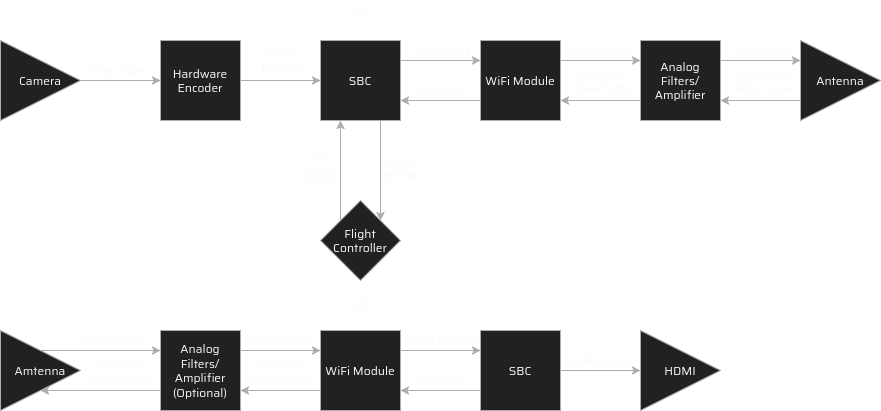

The diagram above was exported from draw.io. Its source (the exported page's mxGraphModel, read from the mxfile embedded in the PNG):
<mxGraphModel dx="1414" dy="777" grid="1" gridSize="10" guides="1" tooltips="1" connect="1" arrows="1" fold="1" page="1" pageScale="1" pageWidth="850" pageHeight="1100" math="0" shadow="0" adaptiveColors="auto">
  <root>
    <mxCell id="0" />
    <mxCell id="1" parent="0" />
    <mxCell id="AR9ecUpsX23sa5dndAGW-9" style="edgeStyle=orthogonalEdgeStyle;rounded=0;orthogonalLoop=1;jettySize=auto;html=1;entryX=0;entryY=0.5;entryDx=0;entryDy=0;labelBackgroundColor=none;fontColor=light-dark(default, #adadad);fontFamily=Saira;fontSource=https%3A%2F%2Ffonts.googleapis.com%2Fcss%3Ffamily%3DSaira;strokeColor=light-dark(#000000,#ADADAD);" parent="1" source="AR9ecUpsX23sa5dndAGW-1" target="AR9ecUpsX23sa5dndAGW-2" edge="1">
      <mxGeometry relative="1" as="geometry" />
    </mxCell>
    <mxCell id="AR9ecUpsX23sa5dndAGW-10" value="Raw Video" style="edgeLabel;html=1;align=center;verticalAlign=middle;resizable=0;points=[];rounded=0;labelBackgroundColor=none;fontFamily=Saira;fontSource=https%3A%2F%2Ffonts.googleapis.com%2Fcss%3Ffamily%3DSaira;fontColor=light-dark(default, #adadad);" parent="AR9ecUpsX23sa5dndAGW-9" vertex="1" connectable="0">
      <mxGeometry x="-0.05" y="-3" relative="1" as="geometry">
        <mxPoint y="-13" as="offset" />
      </mxGeometry>
    </mxCell>
    <mxCell id="AR9ecUpsX23sa5dndAGW-1" value="Camera" style="triangle;whiteSpace=wrap;html=1;rounded=0;labelBackgroundColor=none;fontFamily=Saira;fontSource=https%3A%2F%2Ffonts.googleapis.com%2Fcss%3Ffamily%3DSaira;fontColor=light-dark(default, #adadad);fillColor=light-dark(#000000,#212121);strokeColor=light-dark(#000000,#ADADAD);" parent="1" vertex="1">
      <mxGeometry x="40" y="40" width="80" height="80" as="geometry" />
    </mxCell>
    <mxCell id="AR9ecUpsX23sa5dndAGW-11" style="edgeStyle=orthogonalEdgeStyle;rounded=0;orthogonalLoop=1;jettySize=auto;html=1;entryX=0;entryY=0.5;entryDx=0;entryDy=0;labelBackgroundColor=none;fontColor=light-dark(default, #adadad);fontFamily=Saira;fontSource=https%3A%2F%2Ffonts.googleapis.com%2Fcss%3Ffamily%3DSaira;strokeColor=light-dark(#000000,#ADADAD);" parent="1" source="AR9ecUpsX23sa5dndAGW-2" target="AR9ecUpsX23sa5dndAGW-3" edge="1">
      <mxGeometry relative="1" as="geometry" />
    </mxCell>
    <mxCell id="AR9ecUpsX23sa5dndAGW-12" value="Digital&lt;br&gt;Packets" style="edgeLabel;html=1;align=center;verticalAlign=middle;resizable=0;points=[];rounded=0;labelBackgroundColor=none;fontFamily=Saira;fontSource=https%3A%2F%2Ffonts.googleapis.com%2Fcss%3Ffamily%3DSaira;fontColor=light-dark(default, #adadad);" parent="AR9ecUpsX23sa5dndAGW-11" vertex="1" connectable="0">
      <mxGeometry x="0.125" y="-4" relative="1" as="geometry">
        <mxPoint x="-5" y="-24" as="offset" />
      </mxGeometry>
    </mxCell>
    <mxCell id="AR9ecUpsX23sa5dndAGW-2" value="Hardware&lt;br&gt;Encoder" style="aspect=fixed;rounded=0;labelBackgroundColor=none;fillColor=light-dark(#000000,#212121);strokeColor=light-dark(#000000, #adadad);perimeterSpacing=0;glass=0;fontColor=light-dark(default, #adadad);fontFamily=Saira;fontSource=https%3A%2F%2Ffonts.googleapis.com%2Fcss%3Ffamily%3DSaira;labelBorderColor=none;textShadow=0;whiteSpace=wrap;html=1;convertToSvg=0;strokeWidth=1;" parent="1" vertex="1">
      <mxGeometry x="200" y="40" width="80" height="80" as="geometry" />
    </mxCell>
    <mxCell id="AR9ecUpsX23sa5dndAGW-13" style="edgeStyle=orthogonalEdgeStyle;rounded=0;orthogonalLoop=1;jettySize=auto;html=1;exitX=1;exitY=0.25;exitDx=0;exitDy=0;entryX=0;entryY=0.25;entryDx=0;entryDy=0;labelBackgroundColor=none;fontColor=light-dark(default, #adadad);fontFamily=Saira;fontSource=https%3A%2F%2Ffonts.googleapis.com%2Fcss%3Ffamily%3DSaira;strokeColor=light-dark(#000000,#ADADAD);" parent="1" source="AR9ecUpsX23sa5dndAGW-3" target="AR9ecUpsX23sa5dndAGW-4" edge="1">
      <mxGeometry relative="1" as="geometry" />
    </mxCell>
    <mxCell id="AR9ecUpsX23sa5dndAGW-14" value="Waveforms" style="edgeLabel;html=1;align=center;verticalAlign=middle;resizable=0;points=[];rounded=0;labelBackgroundColor=none;fontFamily=Saira;fontSource=https%3A%2F%2Ffonts.googleapis.com%2Fcss%3Ffamily%3DSaira;fontColor=light-dark(default, #adadad);" parent="AR9ecUpsX23sa5dndAGW-13" vertex="1" connectable="0">
      <mxGeometry x="0.25" y="-1" relative="1" as="geometry">
        <mxPoint x="-10" y="-11" as="offset" />
      </mxGeometry>
    </mxCell>
    <mxCell id="AR9ecUpsX23sa5dndAGW-27" style="edgeStyle=orthogonalEdgeStyle;rounded=0;orthogonalLoop=1;jettySize=auto;html=1;exitX=0.75;exitY=1;exitDx=0;exitDy=0;entryX=1;entryY=0;entryDx=0;entryDy=0;labelBackgroundColor=none;fontColor=light-dark(default, #adadad);fontFamily=Saira;fontSource=https%3A%2F%2Ffonts.googleapis.com%2Fcss%3Ffamily%3DSaira;strokeColor=light-dark(#000000,#ADADAD);" parent="1" source="AR9ecUpsX23sa5dndAGW-3" target="AR9ecUpsX23sa5dndAGW-8" edge="1">
      <mxGeometry relative="1" as="geometry" />
    </mxCell>
    <mxCell id="AR9ecUpsX23sa5dndAGW-29" value="&lt;div&gt;State/&lt;/div&gt;&lt;div&gt;Settings&lt;/div&gt;" style="edgeLabel;html=1;align=center;verticalAlign=middle;resizable=0;points=[];rounded=0;labelBackgroundColor=none;fontFamily=Saira;fontSource=https%3A%2F%2Ffonts.googleapis.com%2Fcss%3Ffamily%3DSaira;fontColor=light-dark(default, #adadad);" parent="AR9ecUpsX23sa5dndAGW-27" vertex="1" connectable="0">
      <mxGeometry x="-0.06" y="-1" relative="1" as="geometry">
        <mxPoint x="21" as="offset" />
      </mxGeometry>
    </mxCell>
    <mxCell id="AR9ecUpsX23sa5dndAGW-3" value="SBC" style="whiteSpace=wrap;html=1;aspect=fixed;rounded=0;labelBackgroundColor=none;perimeterSpacing=0;strokeWidth=1;fontFamily=Saira;fontSource=https%3A%2F%2Ffonts.googleapis.com%2Fcss%3Ffamily%3DSaira;fontColor=light-dark(default, #adadad);strokeColor=light-dark(#000000,#ADADAD);fillColor=light-dark(#000000,#212121);" parent="1" vertex="1">
      <mxGeometry x="360" y="40" width="80" height="80" as="geometry" />
    </mxCell>
    <mxCell id="AR9ecUpsX23sa5dndAGW-15" style="edgeStyle=orthogonalEdgeStyle;rounded=0;orthogonalLoop=1;jettySize=auto;html=1;exitX=0;exitY=0.75;exitDx=0;exitDy=0;entryX=1;entryY=0.75;entryDx=0;entryDy=0;labelBackgroundColor=none;fontColor=light-dark(default, #adadad);fontFamily=Saira;fontSource=https%3A%2F%2Ffonts.googleapis.com%2Fcss%3Ffamily%3DSaira;strokeColor=light-dark(#000000,#ADADAD);" parent="1" source="AR9ecUpsX23sa5dndAGW-4" target="AR9ecUpsX23sa5dndAGW-3" edge="1">
      <mxGeometry relative="1" as="geometry" />
    </mxCell>
    <mxCell id="AR9ecUpsX23sa5dndAGW-16" value="ACK/ARQ" style="edgeLabel;html=1;align=center;verticalAlign=middle;resizable=0;points=[];rounded=0;labelBackgroundColor=none;fontFamily=Saira;fontSource=https%3A%2F%2Ffonts.googleapis.com%2Fcss%3Ffamily%3DSaira;fontColor=light-dark(default, #adadad);" parent="AR9ecUpsX23sa5dndAGW-15" vertex="1" connectable="0">
      <mxGeometry y="-3" relative="1" as="geometry">
        <mxPoint y="-7" as="offset" />
      </mxGeometry>
    </mxCell>
    <mxCell id="AR9ecUpsX23sa5dndAGW-19" style="edgeStyle=orthogonalEdgeStyle;rounded=0;orthogonalLoop=1;jettySize=auto;html=1;exitX=1;exitY=0.25;exitDx=0;exitDy=0;entryX=0;entryY=0.25;entryDx=0;entryDy=0;labelBackgroundColor=none;fontColor=light-dark(default, #adadad);fontFamily=Saira;fontSource=https%3A%2F%2Ffonts.googleapis.com%2Fcss%3Ffamily%3DSaira;strokeColor=light-dark(#000000,#ADADAD);" parent="1" source="AR9ecUpsX23sa5dndAGW-4" target="AR9ecUpsX23sa5dndAGW-5" edge="1">
      <mxGeometry relative="1" as="geometry" />
    </mxCell>
    <mxCell id="AR9ecUpsX23sa5dndAGW-20" value="Radio Signal" style="edgeLabel;html=1;align=center;verticalAlign=middle;resizable=0;points=[];rounded=0;labelBackgroundColor=none;fontFamily=Saira;fontSource=https%3A%2F%2Ffonts.googleapis.com%2Fcss%3Ffamily%3DSaira;fontColor=light-dark(default, #adadad);" parent="AR9ecUpsX23sa5dndAGW-19" vertex="1" connectable="0">
      <mxGeometry x="0.3" y="-5" relative="1" as="geometry">
        <mxPoint x="-12" y="-15" as="offset" />
      </mxGeometry>
    </mxCell>
    <mxCell id="AR9ecUpsX23sa5dndAGW-4" value="WiFi Module" style="whiteSpace=wrap;html=1;aspect=fixed;rounded=0;labelBackgroundColor=none;fontFamily=Saira;fontSource=https%3A%2F%2Ffonts.googleapis.com%2Fcss%3Ffamily%3DSaira;fontColor=light-dark(default, #adadad);fillColor=light-dark(#000000,#212121);strokeColor=light-dark(#000000,#ADADAD);" parent="1" vertex="1">
      <mxGeometry x="520" y="40" width="80" height="80" as="geometry" />
    </mxCell>
    <mxCell id="AR9ecUpsX23sa5dndAGW-21" style="edgeStyle=orthogonalEdgeStyle;rounded=0;orthogonalLoop=1;jettySize=auto;html=1;exitX=1;exitY=0.25;exitDx=0;exitDy=0;entryX=0;entryY=0.25;entryDx=0;entryDy=0;labelBackgroundColor=none;fontColor=light-dark(default, #adadad);fontFamily=Saira;fontSource=https%3A%2F%2Ffonts.googleapis.com%2Fcss%3Ffamily%3DSaira;strokeColor=light-dark(#000000,#ADADAD);" parent="1" source="AR9ecUpsX23sa5dndAGW-5" target="AR9ecUpsX23sa5dndAGW-7" edge="1">
      <mxGeometry relative="1" as="geometry" />
    </mxCell>
    <mxCell id="AR9ecUpsX23sa5dndAGW-22" value="Final Signal" style="edgeLabel;html=1;align=center;verticalAlign=middle;resizable=0;points=[];rounded=0;labelBackgroundColor=none;fontFamily=Saira;fontSource=https%3A%2F%2Ffonts.googleapis.com%2Fcss%3Ffamily%3DSaira;fontColor=light-dark(default, #adadad);" parent="AR9ecUpsX23sa5dndAGW-21" vertex="1" connectable="0">
      <mxGeometry x="0.25" y="1" relative="1" as="geometry">
        <mxPoint x="-10" y="-9" as="offset" />
      </mxGeometry>
    </mxCell>
    <mxCell id="AR9ecUpsX23sa5dndAGW-25" value="" style="edgeStyle=orthogonalEdgeStyle;rounded=0;orthogonalLoop=1;jettySize=auto;html=1;exitX=0;exitY=0.75;exitDx=0;exitDy=0;entryX=1;entryY=0.75;entryDx=0;entryDy=0;labelBackgroundColor=none;fontColor=light-dark(default, #adadad);fontFamily=Saira;fontSource=https%3A%2F%2Ffonts.googleapis.com%2Fcss%3Ffamily%3DSaira;strokeColor=light-dark(#000000,#ADADAD);" parent="1" source="AR9ecUpsX23sa5dndAGW-5" target="AR9ecUpsX23sa5dndAGW-4" edge="1">
      <mxGeometry relative="1" as="geometry" />
    </mxCell>
    <mxCell id="AR9ecUpsX23sa5dndAGW-26" value="&lt;div&gt;ACK/ARQ&lt;/div&gt;&lt;div&gt;Waveforms&lt;/div&gt;" style="edgeLabel;html=1;align=center;verticalAlign=middle;resizable=0;points=[];rounded=0;labelBackgroundColor=none;fontFamily=Saira;fontSource=https%3A%2F%2Ffonts.googleapis.com%2Fcss%3Ffamily%3DSaira;fontColor=light-dark(default, #adadad);" parent="AR9ecUpsX23sa5dndAGW-25" vertex="1" connectable="0">
      <mxGeometry x="0.325" y="-3" relative="1" as="geometry">
        <mxPoint x="13" y="-17" as="offset" />
      </mxGeometry>
    </mxCell>
    <mxCell id="AR9ecUpsX23sa5dndAGW-5" value="Analog Filters/Amplifier" style="whiteSpace=wrap;html=1;aspect=fixed;rounded=0;labelBackgroundColor=none;fontFamily=Saira;fontSource=https%3A%2F%2Ffonts.googleapis.com%2Fcss%3Ffamily%3DSaira;fontColor=light-dark(default, #adadad);fillColor=light-dark(#000000,#212121);strokeColor=light-dark(#000000,#ADADAD);" parent="1" vertex="1">
      <mxGeometry x="680" y="40" width="80" height="80" as="geometry" />
    </mxCell>
    <mxCell id="AR9ecUpsX23sa5dndAGW-23" style="edgeStyle=orthogonalEdgeStyle;rounded=0;orthogonalLoop=1;jettySize=auto;html=1;exitX=0;exitY=0.75;exitDx=0;exitDy=0;entryX=1;entryY=0.75;entryDx=0;entryDy=0;labelBackgroundColor=none;fontColor=light-dark(default, #adadad);fontFamily=Saira;fontSource=https%3A%2F%2Ffonts.googleapis.com%2Fcss%3Ffamily%3DSaira;strokeColor=light-dark(#000000,#ADADAD);" parent="1" source="AR9ecUpsX23sa5dndAGW-7" target="AR9ecUpsX23sa5dndAGW-5" edge="1">
      <mxGeometry relative="1" as="geometry" />
    </mxCell>
    <mxCell id="AR9ecUpsX23sa5dndAGW-24" value="ACK/ARQ&lt;br&gt;Radio Signal" style="edgeLabel;html=1;align=center;verticalAlign=middle;resizable=0;points=[];rounded=0;labelBackgroundColor=none;fontFamily=Saira;fontSource=https%3A%2F%2Ffonts.googleapis.com%2Fcss%3Ffamily%3DSaira;fontColor=light-dark(default, #adadad);" parent="AR9ecUpsX23sa5dndAGW-23" vertex="1" connectable="0">
      <mxGeometry x="-0.05" y="2" relative="1" as="geometry">
        <mxPoint y="-22" as="offset" />
      </mxGeometry>
    </mxCell>
    <mxCell id="AR9ecUpsX23sa5dndAGW-7" value="Antenna" style="triangle;whiteSpace=wrap;html=1;rounded=0;labelBackgroundColor=none;fontFamily=Saira;fontSource=https%3A%2F%2Ffonts.googleapis.com%2Fcss%3Ffamily%3DSaira;fontColor=light-dark(default, #adadad);fillColor=light-dark(#000000,#212121);strokeColor=light-dark(#000000,#ADADAD);" parent="1" vertex="1">
      <mxGeometry x="840" y="40" width="80" height="80" as="geometry" />
    </mxCell>
    <mxCell id="AR9ecUpsX23sa5dndAGW-28" style="edgeStyle=orthogonalEdgeStyle;rounded=0;orthogonalLoop=1;jettySize=auto;html=1;exitX=0;exitY=0;exitDx=0;exitDy=0;entryX=0.25;entryY=1;entryDx=0;entryDy=0;labelBackgroundColor=none;fontColor=light-dark(default, #adadad);fontFamily=Saira;fontSource=https%3A%2F%2Ffonts.googleapis.com%2Fcss%3Ffamily%3DSaira;strokeColor=light-dark(#000000,#ADADAD);" parent="1" source="AR9ecUpsX23sa5dndAGW-8" target="AR9ecUpsX23sa5dndAGW-3" edge="1">
      <mxGeometry relative="1" as="geometry" />
    </mxCell>
    <mxCell id="AR9ecUpsX23sa5dndAGW-30" value="On&lt;br&gt;Screen&lt;br&gt;Display" style="edgeLabel;html=1;align=center;verticalAlign=middle;resizable=0;points=[];rounded=0;labelBackgroundColor=none;fontFamily=Saira;fontSource=https%3A%2F%2Ffonts.googleapis.com%2Fcss%3Ffamily%3DSaira;fontColor=light-dark(default, #adadad);" parent="AR9ecUpsX23sa5dndAGW-28" vertex="1" connectable="0">
      <mxGeometry x="0.04" y="-5" relative="1" as="geometry">
        <mxPoint x="-25" as="offset" />
      </mxGeometry>
    </mxCell>
    <mxCell id="AR9ecUpsX23sa5dndAGW-8" value="Flight Controller" style="rhombus;whiteSpace=wrap;html=1;rounded=0;labelBackgroundColor=none;fontFamily=Saira;fontSource=https%3A%2F%2Ffonts.googleapis.com%2Fcss%3Ffamily%3DSaira;fontColor=light-dark(default, #adadad);fillColor=light-dark(#000000,#212121);strokeColor=light-dark(#000000,#ADADAD);" parent="1" vertex="1">
      <mxGeometry x="360" y="200" width="80" height="80" as="geometry" />
    </mxCell>
    <mxCell id="AR9ecUpsX23sa5dndAGW-37" style="edgeStyle=orthogonalEdgeStyle;rounded=0;orthogonalLoop=1;jettySize=auto;html=1;exitX=0.5;exitY=0;exitDx=0;exitDy=0;entryX=0;entryY=0.25;entryDx=0;entryDy=0;labelBackgroundColor=none;fontColor=light-dark(default, #adadad);fontFamily=Saira;fontSource=https%3A%2F%2Ffonts.googleapis.com%2Fcss%3Ffamily%3DSaira;strokeColor=light-dark(#000000,#ADADAD);" parent="1" source="AR9ecUpsX23sa5dndAGW-31" target="AR9ecUpsX23sa5dndAGW-32" edge="1">
      <mxGeometry relative="1" as="geometry" />
    </mxCell>
    <mxCell id="AR9ecUpsX23sa5dndAGW-44" value="Final Signal" style="edgeLabel;html=1;align=center;verticalAlign=middle;resizable=0;points=[];rounded=0;labelBackgroundColor=none;fontFamily=Saira;fontSource=https%3A%2F%2Ffonts.googleapis.com%2Fcss%3Ffamily%3DSaira;fontColor=light-dark(default, #adadad);" parent="AR9ecUpsX23sa5dndAGW-37" vertex="1" connectable="0">
      <mxGeometry x="0.3167" y="-1" relative="1" as="geometry">
        <mxPoint x="-9" y="-11" as="offset" />
      </mxGeometry>
    </mxCell>
    <mxCell id="AR9ecUpsX23sa5dndAGW-31" value="Amtenna" style="triangle;whiteSpace=wrap;html=1;rounded=0;labelBackgroundColor=none;fontFamily=Saira;fontSource=https%3A%2F%2Ffonts.googleapis.com%2Fcss%3Ffamily%3DSaira;fontColor=light-dark(default, #adadad);fillColor=light-dark(#000000,#212121);strokeColor=light-dark(#000000,#ADADAD);" parent="1" vertex="1">
      <mxGeometry x="40" y="330" width="80" height="80" as="geometry" />
    </mxCell>
    <mxCell id="AR9ecUpsX23sa5dndAGW-38" style="edgeStyle=orthogonalEdgeStyle;rounded=0;orthogonalLoop=1;jettySize=auto;html=1;exitX=1;exitY=0.25;exitDx=0;exitDy=0;entryX=0;entryY=0.25;entryDx=0;entryDy=0;labelBackgroundColor=none;fontColor=light-dark(default, #adadad);fontFamily=Saira;fontSource=https%3A%2F%2Ffonts.googleapis.com%2Fcss%3Ffamily%3DSaira;strokeColor=light-dark(#000000,#ADADAD);" parent="1" source="AR9ecUpsX23sa5dndAGW-32" target="AR9ecUpsX23sa5dndAGW-33" edge="1">
      <mxGeometry relative="1" as="geometry" />
    </mxCell>
    <mxCell id="AR9ecUpsX23sa5dndAGW-45" value="Radio Signal" style="edgeLabel;html=1;align=center;verticalAlign=middle;resizable=0;points=[];rounded=0;labelBackgroundColor=none;fontFamily=Saira;fontSource=https%3A%2F%2Ffonts.googleapis.com%2Fcss%3Ffamily%3DSaira;fontColor=light-dark(default, #adadad);" parent="AR9ecUpsX23sa5dndAGW-38" vertex="1" connectable="0">
      <mxGeometry x="0.125" y="-1" relative="1" as="geometry">
        <mxPoint x="-5" y="-11" as="offset" />
      </mxGeometry>
    </mxCell>
    <mxCell id="AR9ecUpsX23sa5dndAGW-43" style="edgeStyle=orthogonalEdgeStyle;rounded=0;orthogonalLoop=1;jettySize=auto;html=1;exitX=0;exitY=0.75;exitDx=0;exitDy=0;entryX=0.5;entryY=1;entryDx=0;entryDy=0;labelBackgroundColor=none;fontColor=light-dark(default, #adadad);fontFamily=Saira;fontSource=https%3A%2F%2Ffonts.googleapis.com%2Fcss%3Ffamily%3DSaira;strokeColor=light-dark(#000000,#ADADAD);" parent="1" source="AR9ecUpsX23sa5dndAGW-32" target="AR9ecUpsX23sa5dndAGW-31" edge="1">
      <mxGeometry relative="1" as="geometry" />
    </mxCell>
    <mxCell id="AR9ecUpsX23sa5dndAGW-50" value="ACK/ARQ&lt;br&gt;Radio Signal" style="edgeLabel;html=1;align=center;verticalAlign=middle;resizable=0;points=[];rounded=0;labelBackgroundColor=none;fontFamily=Saira;fontSource=https%3A%2F%2Ffonts.googleapis.com%2Fcss%3Ffamily%3DSaira;fontColor=light-dark(default, #adadad);" parent="AR9ecUpsX23sa5dndAGW-43" vertex="1" connectable="0">
      <mxGeometry x="-0.5" y="-4" relative="1" as="geometry">
        <mxPoint x="-10" y="-16" as="offset" />
      </mxGeometry>
    </mxCell>
    <mxCell id="AR9ecUpsX23sa5dndAGW-32" value="&lt;div&gt;Analog Filters/Amplifier&lt;/div&gt;&lt;div&gt;(Optional)&lt;/div&gt;" style="whiteSpace=wrap;html=1;aspect=fixed;rounded=0;labelBackgroundColor=none;fontFamily=Saira;fontSource=https%3A%2F%2Ffonts.googleapis.com%2Fcss%3Ffamily%3DSaira;fontColor=light-dark(default, #adadad);fillColor=light-dark(#000000,#212121);strokeColor=light-dark(#000000,#ADADAD);" parent="1" vertex="1">
      <mxGeometry x="200" y="330" width="80" height="80" as="geometry" />
    </mxCell>
    <mxCell id="AR9ecUpsX23sa5dndAGW-39" style="edgeStyle=orthogonalEdgeStyle;rounded=0;orthogonalLoop=1;jettySize=auto;html=1;exitX=1;exitY=0.25;exitDx=0;exitDy=0;entryX=0;entryY=0.25;entryDx=0;entryDy=0;labelBackgroundColor=none;fontColor=light-dark(default, #adadad);fontFamily=Saira;fontSource=https%3A%2F%2Ffonts.googleapis.com%2Fcss%3Ffamily%3DSaira;strokeColor=light-dark(#000000,#ADADAD);" parent="1" source="AR9ecUpsX23sa5dndAGW-33" target="AR9ecUpsX23sa5dndAGW-34" edge="1">
      <mxGeometry relative="1" as="geometry" />
    </mxCell>
    <mxCell id="AR9ecUpsX23sa5dndAGW-46" value="Video Packets" style="edgeLabel;html=1;align=center;verticalAlign=middle;resizable=0;points=[];rounded=0;labelBackgroundColor=none;fontFamily=Saira;fontSource=https%3A%2F%2Ffonts.googleapis.com%2Fcss%3Ffamily%3DSaira;fontColor=light-dark(default, #adadad);" parent="AR9ecUpsX23sa5dndAGW-39" vertex="1" connectable="0">
      <mxGeometry x="0.1" y="-2" relative="1" as="geometry">
        <mxPoint x="-4" y="-12" as="offset" />
      </mxGeometry>
    </mxCell>
    <mxCell id="AR9ecUpsX23sa5dndAGW-42" style="edgeStyle=orthogonalEdgeStyle;rounded=0;orthogonalLoop=1;jettySize=auto;html=1;exitX=0;exitY=0.75;exitDx=0;exitDy=0;entryX=1;entryY=0.75;entryDx=0;entryDy=0;labelBackgroundColor=none;fontColor=light-dark(default, #adadad);fontFamily=Saira;fontSource=https%3A%2F%2Ffonts.googleapis.com%2Fcss%3Ffamily%3DSaira;strokeColor=light-dark(#000000,#ADADAD);" parent="1" source="AR9ecUpsX23sa5dndAGW-33" target="AR9ecUpsX23sa5dndAGW-32" edge="1">
      <mxGeometry relative="1" as="geometry" />
    </mxCell>
    <mxCell id="AR9ecUpsX23sa5dndAGW-49" value="ACK/ARQ&lt;br&gt;Waveforms" style="edgeLabel;html=1;align=center;verticalAlign=middle;resizable=0;points=[];rounded=0;labelBackgroundColor=none;fontFamily=Saira;fontSource=https%3A%2F%2Ffonts.googleapis.com%2Fcss%3Ffamily%3DSaira;fontColor=light-dark(default, #adadad);" parent="AR9ecUpsX23sa5dndAGW-42" vertex="1" connectable="0">
      <mxGeometry x="0.025" y="-3" relative="1" as="geometry">
        <mxPoint y="-17" as="offset" />
      </mxGeometry>
    </mxCell>
    <mxCell id="AR9ecUpsX23sa5dndAGW-33" value="WiFi Module" style="whiteSpace=wrap;html=1;aspect=fixed;rounded=0;labelBackgroundColor=none;fontFamily=Saira;fontSource=https%3A%2F%2Ffonts.googleapis.com%2Fcss%3Ffamily%3DSaira;fontColor=light-dark(default, #adadad);fillColor=light-dark(#000000,#212121);strokeColor=light-dark(#000000,#ADADAD);" parent="1" vertex="1">
      <mxGeometry x="360" y="330" width="80" height="80" as="geometry" />
    </mxCell>
    <mxCell id="AR9ecUpsX23sa5dndAGW-40" style="edgeStyle=orthogonalEdgeStyle;rounded=0;orthogonalLoop=1;jettySize=auto;html=1;exitX=1;exitY=0.5;exitDx=0;exitDy=0;entryX=0;entryY=0.5;entryDx=0;entryDy=0;labelBackgroundColor=none;fontColor=light-dark(default, #adadad);fontFamily=Saira;fontSource=https%3A%2F%2Ffonts.googleapis.com%2Fcss%3Ffamily%3DSaira;strokeColor=light-dark(#000000,#ADADAD);" parent="1" source="AR9ecUpsX23sa5dndAGW-34" target="AR9ecUpsX23sa5dndAGW-36" edge="1">
      <mxGeometry relative="1" as="geometry" />
    </mxCell>
    <mxCell id="AR9ecUpsX23sa5dndAGW-47" value="VIdeo Signal" style="edgeLabel;html=1;align=center;verticalAlign=middle;resizable=0;points=[];rounded=0;labelBackgroundColor=none;fontFamily=Saira;fontSource=https%3A%2F%2Ffonts.googleapis.com%2Fcss%3Ffamily%3DSaira;fontColor=light-dark(default, #adadad);" parent="AR9ecUpsX23sa5dndAGW-40" vertex="1" connectable="0">
      <mxGeometry x="0.25" relative="1" as="geometry">
        <mxPoint x="-10" y="-10" as="offset" />
      </mxGeometry>
    </mxCell>
    <mxCell id="AR9ecUpsX23sa5dndAGW-41" style="edgeStyle=orthogonalEdgeStyle;rounded=0;orthogonalLoop=1;jettySize=auto;html=1;exitX=0;exitY=0.75;exitDx=0;exitDy=0;entryX=1;entryY=0.75;entryDx=0;entryDy=0;labelBackgroundColor=none;fontColor=light-dark(default, #adadad);fontFamily=Saira;fontSource=https%3A%2F%2Ffonts.googleapis.com%2Fcss%3Ffamily%3DSaira;strokeColor=light-dark(#000000,#ADADAD);" parent="1" source="AR9ecUpsX23sa5dndAGW-34" target="AR9ecUpsX23sa5dndAGW-33" edge="1">
      <mxGeometry relative="1" as="geometry" />
    </mxCell>
    <mxCell id="AR9ecUpsX23sa5dndAGW-48" value="ACK/ARQ" style="edgeLabel;html=1;align=center;verticalAlign=middle;resizable=0;points=[];rounded=0;labelBackgroundColor=none;fontFamily=Saira;fontSource=https%3A%2F%2Ffonts.googleapis.com%2Fcss%3Ffamily%3DSaira;fontColor=light-dark(default, #adadad);" parent="AR9ecUpsX23sa5dndAGW-41" vertex="1" connectable="0">
      <mxGeometry x="-0.1" y="-1" relative="1" as="geometry">
        <mxPoint x="-4" y="-9" as="offset" />
      </mxGeometry>
    </mxCell>
    <mxCell id="AR9ecUpsX23sa5dndAGW-34" value="SBC" style="whiteSpace=wrap;html=1;aspect=fixed;rounded=0;labelBackgroundColor=none;fontFamily=Saira;fontSource=https%3A%2F%2Ffonts.googleapis.com%2Fcss%3Ffamily%3DSaira;fontColor=light-dark(default, #adadad);fillColor=light-dark(#000000,#212121);strokeColor=light-dark(#000000,#ADADAD);" parent="1" vertex="1">
      <mxGeometry x="520" y="330" width="80" height="80" as="geometry" />
    </mxCell>
    <mxCell id="AR9ecUpsX23sa5dndAGW-36" value="HDMI" style="triangle;whiteSpace=wrap;html=1;rounded=0;labelBackgroundColor=none;fontFamily=Saira;fontSource=https%3A%2F%2Ffonts.googleapis.com%2Fcss%3Ffamily%3DSaira;fontColor=light-dark(default, #adadad);fillColor=light-dark(#000000,#212121);strokeColor=light-dark(#000000,#ADADAD);" parent="1" vertex="1">
      <mxGeometry x="680" y="330" width="80" height="80" as="geometry" />
    </mxCell>
    <mxCell id="mBJBsPNpKxIj6poIT8Hk-2" value="VTX" style="text;html=1;whiteSpace=wrap;strokeColor=none;fillColor=none;align=center;verticalAlign=middle;rounded=0;fontFamily=Saira;fontSource=https%3A%2F%2Ffonts.googleapis.com%2Fcss%3Ffamily%3DSaira;fontSize=11;fontColor=light-dark(default, #adadad);labelBackgroundColor=none;resizable=0;" vertex="1" parent="1">
      <mxGeometry x="370" width="60" height="30" as="geometry" />
    </mxCell>
    <mxCell id="mBJBsPNpKxIj6poIT8Hk-3" value="VRX" style="text;html=1;whiteSpace=wrap;strokeColor=none;fillColor=none;align=center;verticalAlign=middle;rounded=0;fontFamily=Saira;fontSource=https%3A%2F%2Ffonts.googleapis.com%2Fcss%3Ffamily%3DSaira;fontSize=11;fontColor=light-dark(default, #adadad);labelBackgroundColor=none;resizable=0;" vertex="1" parent="1">
      <mxGeometry x="370" y="290" width="60" height="30" as="geometry" />
    </mxCell>
  </root>
</mxGraphModel>